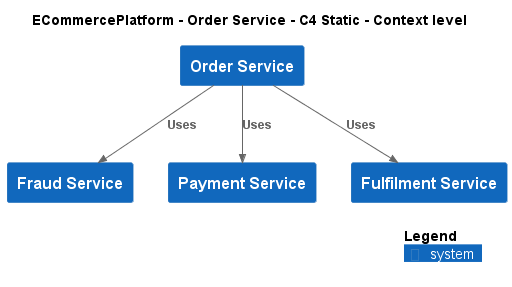

The diagram above was rendered by PlantUML. Its source (embedded in the PNG):
@startuml
!include ..\..\..\.c4s\C4_Context.puml

AddElementTag("c4interflow:lifecycle:new", $bgColor=green, $fontColor=#ffffff, $borderColor=green, $shadowing="False")
AddElementTag("c4interflow:lifecycle:changed", $bgColor=orange, $fontColor=#ffffff, $borderColor=orange, $shadowing="False")
AddElementTag("c4interflow:lifecycle:removed", $bgColor=red, $fontColor=#ffffff, $borderColor=red, $shadowing="False")

AddRelTag("c4interflow:lifecycle:new", $textColor=green, $lineColor=green)
AddRelTag("c4interflow:lifecycle:changed", $textColor=orange, $lineColor=orange)
AddRelTag("c4interflow:lifecycle:removed", $textColor=red, $lineColor=red)

SHOW_PERSON_PORTRAIT()
LAYOUT_TOP_DOWN()

skinparam linetype polyline

title ECommercePlatform - Order Service - C4 Static - Context level

System(ECommercePlatform.SoftwareSystems.OrderService, "Order Service", "")
System(ECommercePlatform.SoftwareSystems.FraudService, "Fraud Service", "")
System(ECommercePlatform.SoftwareSystems.PaymentService, "Payment Service", "")
System(ECommercePlatform.SoftwareSystems.FulfilmentService, "Fulfilment Service", "")

Rel(ECommercePlatform.SoftwareSystems.OrderService, ECommercePlatform.SoftwareSystems.FraudService, "Uses")
Rel(ECommercePlatform.SoftwareSystems.OrderService, ECommercePlatform.SoftwareSystems.PaymentService, "Uses")
Rel(ECommercePlatform.SoftwareSystems.OrderService, ECommercePlatform.SoftwareSystems.FulfilmentService, "Uses")


SHOW_LEGEND()
@enduml